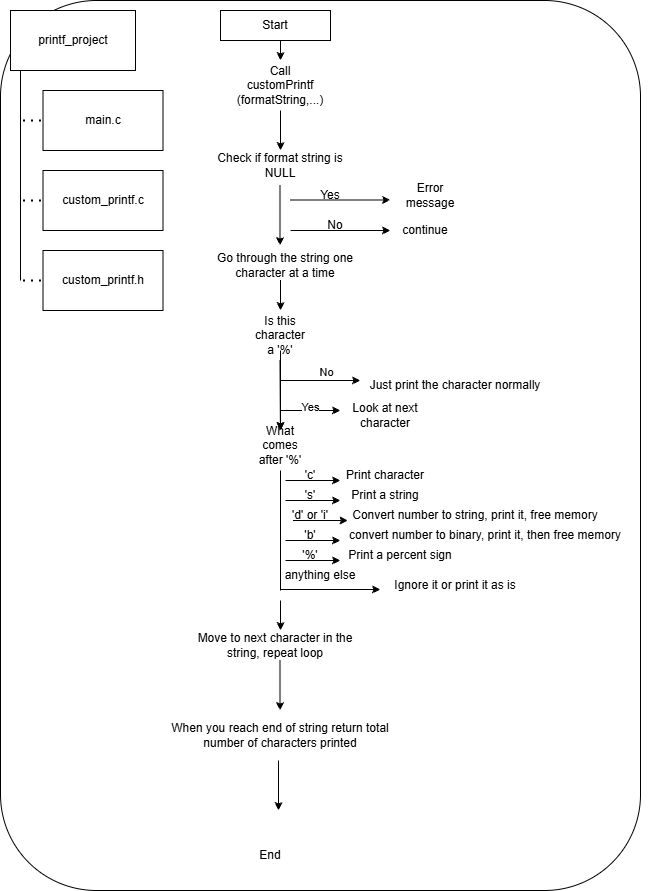

The diagram above was exported from draw.io. Its source (the exported page's mxGraphModel, read from the mxfile embedded in the PNG):
<mxGraphModel dx="1720" dy="927" grid="1" gridSize="10" guides="1" tooltips="1" connect="1" arrows="1" fold="1" page="1" pageScale="1" pageWidth="850" pageHeight="1100" math="0" shadow="0">
  <root>
    <mxCell id="0" />
    <mxCell id="1" parent="0" />
    <mxCell id="iyhz3K_0LBmdIrBSkdz0-1" parent="1" style="rounded=1;whiteSpace=wrap;html=1;" value="" vertex="1">
      <mxGeometry height="890" width="640" as="geometry" />
    </mxCell>
    <mxCell id="JLv1ZCOA6wSZr95glrtE-1" parent="1" style="rounded=0;whiteSpace=wrap;html=1;" value="" vertex="1">
      <mxGeometry height="60" width="125" x="10" y="10" as="geometry" />
    </mxCell>
    <mxCell id="JLv1ZCOA6wSZr95glrtE-2" parent="1" style="text;html=1;whiteSpace=wrap;strokeColor=none;fillColor=none;align=center;verticalAlign=middle;rounded=0;" value="printf_project" vertex="1">
      <mxGeometry height="30" width="60" x="42.5" y="25" as="geometry" />
    </mxCell>
    <mxCell id="JLv1ZCOA6wSZr95glrtE-3" parent="1" style="rounded=0;whiteSpace=wrap;html=1;" value="" vertex="1">
      <mxGeometry height="60" width="120" x="42.5" y="90" as="geometry" />
    </mxCell>
    <mxCell id="JLv1ZCOA6wSZr95glrtE-4" parent="1" style="rounded=0;whiteSpace=wrap;html=1;" value="" vertex="1">
      <mxGeometry height="60" width="120" x="42.5" y="170" as="geometry" />
    </mxCell>
    <mxCell id="JLv1ZCOA6wSZr95glrtE-5" parent="1" style="rounded=0;whiteSpace=wrap;html=1;" value="" vertex="1">
      <mxGeometry height="60" width="120" x="42.5" y="250" as="geometry" />
    </mxCell>
    <mxCell id="JLv1ZCOA6wSZr95glrtE-6" parent="1" style="text;html=1;whiteSpace=wrap;strokeColor=none;fillColor=none;align=center;verticalAlign=middle;rounded=0;" value="main.c" vertex="1">
      <mxGeometry height="30" width="60" x="72.5" y="105" as="geometry" />
    </mxCell>
    <mxCell id="JLv1ZCOA6wSZr95glrtE-7" parent="1" style="text;html=1;whiteSpace=wrap;strokeColor=none;fillColor=none;align=center;verticalAlign=middle;rounded=0;" value="custom_printf.c" vertex="1">
      <mxGeometry height="30" width="60" x="72.5" y="185" as="geometry" />
    </mxCell>
    <mxCell id="JLv1ZCOA6wSZr95glrtE-8" parent="1" style="text;html=1;whiteSpace=wrap;strokeColor=none;fillColor=none;align=center;verticalAlign=middle;rounded=0;" value="custom_printf.h" vertex="1">
      <mxGeometry height="30" width="60" x="72.5" y="265" as="geometry" />
    </mxCell>
    <mxCell id="JLv1ZCOA6wSZr95glrtE-9" edge="1" parent="1" style="endArrow=none;dashed=1;html=1;dashPattern=1 3;strokeWidth=2;rounded=0;entryX=0;entryY=0.5;entryDx=0;entryDy=0;" target="JLv1ZCOA6wSZr95glrtE-3" value="">
      <mxGeometry height="50" relative="1" width="50" as="geometry">
        <mxPoint x="22.5" y="120" as="sourcePoint" />
        <mxPoint x="72.5" y="70" as="targetPoint" />
      </mxGeometry>
    </mxCell>
    <mxCell id="JLv1ZCOA6wSZr95glrtE-10" edge="1" parent="1" style="endArrow=none;html=1;rounded=0;" value="">
      <mxGeometry height="50" relative="1" width="50" as="geometry">
        <mxPoint x="20" y="280" as="sourcePoint" />
        <mxPoint x="20" y="70" as="targetPoint" />
      </mxGeometry>
    </mxCell>
    <mxCell id="JLv1ZCOA6wSZr95glrtE-11" edge="1" parent="1" style="endArrow=none;dashed=1;html=1;dashPattern=1 3;strokeWidth=2;rounded=0;entryX=0;entryY=0.5;entryDx=0;entryDy=0;" target="JLv1ZCOA6wSZr95glrtE-5" value="">
      <mxGeometry height="50" relative="1" width="50" as="geometry">
        <mxPoint x="22.5" y="280" as="sourcePoint" />
        <mxPoint x="72.5" y="230" as="targetPoint" />
      </mxGeometry>
    </mxCell>
    <mxCell id="JLv1ZCOA6wSZr95glrtE-12" edge="1" parent="1" style="endArrow=none;dashed=1;html=1;dashPattern=1 3;strokeWidth=2;rounded=0;entryX=0;entryY=0.5;entryDx=0;entryDy=0;" target="JLv1ZCOA6wSZr95glrtE-4" value="">
      <mxGeometry height="50" relative="1" width="50" as="geometry">
        <mxPoint x="22.5" y="200" as="sourcePoint" />
        <mxPoint x="72.5" y="150" as="targetPoint" />
      </mxGeometry>
    </mxCell>
    <mxCell id="JLv1ZCOA6wSZr95glrtE-13" parent="1" style="rounded=0;whiteSpace=wrap;html=1;" value="" vertex="1">
      <mxGeometry height="30" width="110" x="220" y="10" as="geometry" />
    </mxCell>
    <mxCell id="JLv1ZCOA6wSZr95glrtE-15" parent="1" style="text;html=1;whiteSpace=wrap;strokeColor=none;fillColor=none;align=center;verticalAlign=middle;rounded=0;" value="Start" vertex="1">
      <mxGeometry height="30" width="60" x="245" y="10" as="geometry" />
    </mxCell>
    <mxCell id="JLv1ZCOA6wSZr95glrtE-48" edge="1" parent="1" style="edgeStyle=none;orthogonalLoop=1;jettySize=auto;html=1;rounded=0;" value="">
      <mxGeometry relative="1" width="100" as="geometry">
        <Array as="points" />
        <mxPoint x="280" y="40" as="sourcePoint" />
        <mxPoint x="280" y="60" as="targetPoint" />
      </mxGeometry>
    </mxCell>
    <mxCell id="JLv1ZCOA6wSZr95glrtE-49" parent="1" style="text;html=1;whiteSpace=wrap;strokeColor=none;fillColor=none;align=center;verticalAlign=middle;rounded=0;" value="Call customPrintf&lt;div&gt;(formatString,...)&lt;/div&gt;" vertex="1">
      <mxGeometry height="30" width="60" x="250" y="70" as="geometry" />
    </mxCell>
    <mxCell id="JLv1ZCOA6wSZr95glrtE-50" edge="1" parent="1" style="edgeStyle=none;orthogonalLoop=1;jettySize=auto;html=1;rounded=0;" value="">
      <mxGeometry relative="1" width="100" as="geometry">
        <Array as="points" />
        <mxPoint x="280" y="110" as="sourcePoint" />
        <mxPoint x="280" y="150" as="targetPoint" />
      </mxGeometry>
    </mxCell>
    <mxCell id="JLv1ZCOA6wSZr95glrtE-51" parent="1" style="text;html=1;whiteSpace=wrap;strokeColor=none;fillColor=none;align=center;verticalAlign=middle;rounded=0;" value="Check if format string is NULL" vertex="1">
      <mxGeometry height="30" width="160" x="200" y="150" as="geometry" />
    </mxCell>
    <mxCell id="JLv1ZCOA6wSZr95glrtE-52" edge="1" parent="1" style="edgeStyle=none;orthogonalLoop=1;jettySize=auto;html=1;rounded=0;" value="">
      <mxGeometry relative="1" width="100" as="geometry">
        <Array as="points" />
        <mxPoint x="290" y="199.5" as="sourcePoint" />
        <mxPoint x="390" y="199.5" as="targetPoint" />
      </mxGeometry>
    </mxCell>
    <mxCell id="JLv1ZCOA6wSZr95glrtE-53" edge="1" parent="1" style="edgeStyle=none;orthogonalLoop=1;jettySize=auto;html=1;rounded=0;" value="">
      <mxGeometry relative="1" width="100" as="geometry">
        <Array as="points" />
        <mxPoint x="279.5" y="185" as="sourcePoint" />
        <mxPoint x="279.5" y="245" as="targetPoint" />
      </mxGeometry>
    </mxCell>
    <mxCell id="JLv1ZCOA6wSZr95glrtE-54" edge="1" parent="1" style="edgeStyle=none;orthogonalLoop=1;jettySize=auto;html=1;rounded=0;" value="">
      <mxGeometry relative="1" width="100" as="geometry">
        <Array as="points" />
        <mxPoint x="290" y="230" as="sourcePoint" />
        <mxPoint x="390" y="230" as="targetPoint" />
      </mxGeometry>
    </mxCell>
    <mxCell id="JLv1ZCOA6wSZr95glrtE-55" parent="1" style="text;html=1;whiteSpace=wrap;strokeColor=none;fillColor=none;align=center;verticalAlign=middle;rounded=0;" value="Yes" vertex="1">
      <mxGeometry height="30" width="60" x="300" y="180" as="geometry" />
    </mxCell>
    <mxCell id="JLv1ZCOA6wSZr95glrtE-56" parent="1" style="text;html=1;whiteSpace=wrap;strokeColor=none;fillColor=none;align=center;verticalAlign=middle;rounded=0;" value="No" vertex="1">
      <mxGeometry height="30" width="60" x="305" y="210" as="geometry" />
    </mxCell>
    <mxCell id="JLv1ZCOA6wSZr95glrtE-57" parent="1" style="text;html=1;whiteSpace=wrap;strokeColor=none;fillColor=none;align=center;verticalAlign=middle;rounded=0;" value="Error message" vertex="1">
      <mxGeometry height="30" width="60" x="400" y="180" as="geometry" />
    </mxCell>
    <mxCell id="JLv1ZCOA6wSZr95glrtE-58" parent="1" style="text;html=1;whiteSpace=wrap;strokeColor=none;fillColor=none;align=center;verticalAlign=middle;rounded=0;" value="continue" vertex="1">
      <mxGeometry height="30" width="60" x="395" y="215" as="geometry" />
    </mxCell>
    <mxCell id="JLv1ZCOA6wSZr95glrtE-59" parent="1" style="text;html=1;whiteSpace=wrap;strokeColor=none;fillColor=none;align=center;verticalAlign=middle;rounded=0;" value="Go through the string one character at a time" vertex="1">
      <mxGeometry height="30" width="160" x="205" y="250" as="geometry" />
    </mxCell>
    <mxCell id="JLv1ZCOA6wSZr95glrtE-60" edge="1" parent="1" style="edgeStyle=none;orthogonalLoop=1;jettySize=auto;html=1;rounded=0;" value="">
      <mxGeometry relative="1" width="100" as="geometry">
        <Array as="points" />
        <mxPoint x="280" y="279.5" as="sourcePoint" />
        <mxPoint x="280" y="310" as="targetPoint" />
      </mxGeometry>
    </mxCell>
    <mxCell id="JLv1ZCOA6wSZr95glrtE-78" edge="1" parent="1" source="JLv1ZCOA6wSZr95glrtE-61" style="edgeStyle=none;rounded=0;orthogonalLoop=1;jettySize=auto;html=1;" target="JLv1ZCOA6wSZr95glrtE-75" value="">
      <mxGeometry relative="1" as="geometry" />
    </mxCell>
    <mxCell id="JLv1ZCOA6wSZr95glrtE-61" parent="1" style="text;html=1;whiteSpace=wrap;strokeColor=none;fillColor=none;align=center;verticalAlign=middle;rounded=0;" value="Is this character a '%'" vertex="1">
      <mxGeometry height="30" width="60" x="250" y="320" as="geometry" />
    </mxCell>
    <mxCell id="JLv1ZCOA6wSZr95glrtE-62" edge="1" parent="1" source="JLv1ZCOA6wSZr95glrtE-75" style="edgeStyle=none;orthogonalLoop=1;jettySize=auto;html=1;rounded=0;" value="">
      <mxGeometry relative="1" width="100" as="geometry">
        <Array as="points" />
        <mxPoint x="279.5" y="360" as="sourcePoint" />
        <mxPoint x="279.5" y="430" as="targetPoint" />
      </mxGeometry>
    </mxCell>
    <mxCell id="JLv1ZCOA6wSZr95glrtE-64" edge="1" parent="1" style="edgeStyle=none;orthogonalLoop=1;jettySize=auto;html=1;rounded=0;" value="">
      <mxGeometry relative="1" width="100" as="geometry">
        <Array as="points" />
        <mxPoint x="280" y="410" as="sourcePoint" />
        <mxPoint x="340" y="410" as="targetPoint" />
      </mxGeometry>
    </mxCell>
    <mxCell id="JLv1ZCOA6wSZr95glrtE-72" connectable="0" parent="JLv1ZCOA6wSZr95glrtE-64" style="edgeLabel;html=1;align=center;verticalAlign=middle;resizable=0;points=[];" value="Yes" vertex="1">
      <mxGeometry relative="1" x="-0.0222" y="4" as="geometry">
        <mxPoint as="offset" />
      </mxGeometry>
    </mxCell>
    <mxCell id="JLv1ZCOA6wSZr95glrtE-70" edge="1" parent="1" style="edgeStyle=none;orthogonalLoop=1;jettySize=auto;html=1;rounded=0;" value="">
      <mxGeometry relative="1" width="100" as="geometry">
        <Array as="points" />
        <mxPoint x="280" y="380" as="sourcePoint" />
        <mxPoint x="360" y="380" as="targetPoint" />
      </mxGeometry>
    </mxCell>
    <mxCell id="JLv1ZCOA6wSZr95glrtE-71" connectable="0" parent="JLv1ZCOA6wSZr95glrtE-70" style="edgeLabel;html=1;align=center;verticalAlign=middle;resizable=0;points=[];" value="No" vertex="1">
      <mxGeometry relative="1" x="0.1333" y="9" as="geometry">
        <mxPoint as="offset" />
      </mxGeometry>
    </mxCell>
    <mxCell id="JLv1ZCOA6wSZr95glrtE-73" parent="1" style="text;html=1;whiteSpace=wrap;strokeColor=none;fillColor=none;align=center;verticalAlign=middle;rounded=0;" value="Just print the character normally" vertex="1">
      <mxGeometry height="30" width="190" x="360" y="370" as="geometry" />
    </mxCell>
    <mxCell id="JLv1ZCOA6wSZr95glrtE-74" parent="1" style="text;html=1;whiteSpace=wrap;strokeColor=none;fillColor=none;align=center;verticalAlign=middle;rounded=0;" value="Look at next character" vertex="1">
      <mxGeometry height="30" width="110" x="330" y="400" as="geometry" />
    </mxCell>
    <mxCell id="JLv1ZCOA6wSZr95glrtE-76" edge="1" parent="1" style="edgeStyle=none;orthogonalLoop=1;jettySize=auto;html=1;rounded=0;" target="JLv1ZCOA6wSZr95glrtE-75" value="">
      <mxGeometry relative="1" width="100" as="geometry">
        <Array as="points" />
        <mxPoint x="279.5" y="360" as="sourcePoint" />
        <mxPoint x="279.5" y="430" as="targetPoint" />
      </mxGeometry>
    </mxCell>
    <mxCell id="JLv1ZCOA6wSZr95glrtE-75" parent="1" style="text;html=1;whiteSpace=wrap;strokeColor=none;fillColor=none;align=center;verticalAlign=middle;rounded=0;" value="What comes after '%'" vertex="1">
      <mxGeometry height="30" width="60" x="250" y="430" as="geometry" />
    </mxCell>
    <mxCell id="JLv1ZCOA6wSZr95glrtE-77" edge="1" parent="1" style="edgeStyle=none;orthogonalLoop=1;jettySize=auto;html=1;rounded=0;startArrow=none;startFill=0;endArrow=none;endFill=0;" value="">
      <mxGeometry relative="1" width="100" as="geometry">
        <Array as="points" />
        <mxPoint x="280" y="470" as="sourcePoint" />
        <mxPoint x="280" y="590" as="targetPoint" />
      </mxGeometry>
    </mxCell>
    <mxCell id="JLv1ZCOA6wSZr95glrtE-83" edge="1" parent="1" style="edgeStyle=none;orthogonalLoop=1;jettySize=auto;html=1;rounded=0;" value="">
      <mxGeometry relative="1" width="100" as="geometry">
        <Array as="points" />
        <mxPoint x="292.5" y="520" as="sourcePoint" />
        <mxPoint x="347.5" y="520" as="targetPoint" />
      </mxGeometry>
    </mxCell>
    <mxCell id="JLv1ZCOA6wSZr95glrtE-84" edge="1" parent="1" style="edgeStyle=none;orthogonalLoop=1;jettySize=auto;html=1;rounded=0;" value="">
      <mxGeometry relative="1" width="100" as="geometry">
        <Array as="points" />
        <mxPoint x="285" y="500" as="sourcePoint" />
        <mxPoint x="340" y="500" as="targetPoint" />
      </mxGeometry>
    </mxCell>
    <mxCell id="JLv1ZCOA6wSZr95glrtE-85" edge="1" parent="1" style="edgeStyle=none;orthogonalLoop=1;jettySize=auto;html=1;rounded=0;" value="">
      <mxGeometry relative="1" width="100" as="geometry">
        <Array as="points" />
        <mxPoint x="285" y="560" as="sourcePoint" />
        <mxPoint x="340" y="560" as="targetPoint" />
      </mxGeometry>
    </mxCell>
    <mxCell id="JLv1ZCOA6wSZr95glrtE-87" parent="1" style="text;html=1;whiteSpace=wrap;strokeColor=none;fillColor=none;align=center;verticalAlign=middle;rounded=0;" value="'c'" vertex="1">
      <mxGeometry height="30" width="60" x="280" y="460" as="geometry" />
    </mxCell>
    <mxCell id="JLv1ZCOA6wSZr95glrtE-86" edge="1" parent="1" style="edgeStyle=none;orthogonalLoop=1;jettySize=auto;html=1;rounded=0;" value="">
      <mxGeometry relative="1" width="100" as="geometry">
        <Array as="points" />
        <mxPoint x="285" y="540" as="sourcePoint" />
        <mxPoint x="340" y="540" as="targetPoint" />
      </mxGeometry>
    </mxCell>
    <mxCell id="JLv1ZCOA6wSZr95glrtE-89" edge="1" parent="1" style="edgeStyle=none;orthogonalLoop=1;jettySize=auto;html=1;rounded=0;" value="">
      <mxGeometry relative="1" width="100" as="geometry">
        <Array as="points" />
        <mxPoint x="285" y="480" as="sourcePoint" />
        <mxPoint x="340" y="480" as="targetPoint" />
      </mxGeometry>
    </mxCell>
    <mxCell id="JLv1ZCOA6wSZr95glrtE-92" parent="1" style="text;html=1;whiteSpace=wrap;strokeColor=none;fillColor=none;align=center;verticalAlign=middle;rounded=0;" value="'s'" vertex="1">
      <mxGeometry height="30" width="60" x="280" y="480" as="geometry" />
    </mxCell>
    <mxCell id="JLv1ZCOA6wSZr95glrtE-93" parent="1" style="text;html=1;whiteSpace=wrap;strokeColor=none;fillColor=none;align=center;verticalAlign=middle;rounded=0;" value="'d' or 'i'" vertex="1">
      <mxGeometry height="30" width="60" x="280" y="500" as="geometry" />
    </mxCell>
    <mxCell id="JLv1ZCOA6wSZr95glrtE-94" parent="1" style="text;html=1;whiteSpace=wrap;strokeColor=none;fillColor=none;align=center;verticalAlign=middle;rounded=0;" value="'b'" vertex="1">
      <mxGeometry height="30" width="60" x="280" y="520" as="geometry" />
    </mxCell>
    <mxCell id="JLv1ZCOA6wSZr95glrtE-95" parent="1" style="text;html=1;whiteSpace=wrap;strokeColor=none;fillColor=none;align=center;verticalAlign=middle;rounded=0;" value="'%'" vertex="1">
      <mxGeometry height="30" width="60" x="280" y="540" as="geometry" />
    </mxCell>
    <mxCell id="JLv1ZCOA6wSZr95glrtE-96" parent="1" style="text;html=1;whiteSpace=wrap;strokeColor=none;fillColor=none;align=center;verticalAlign=middle;rounded=0;" value="anything else" vertex="1">
      <mxGeometry height="30" width="90" x="275" y="560" as="geometry" />
    </mxCell>
    <mxCell id="JLv1ZCOA6wSZr95glrtE-97" edge="1" parent="1" style="edgeStyle=none;orthogonalLoop=1;jettySize=auto;html=1;rounded=0;" value="">
      <mxGeometry relative="1" width="100" as="geometry">
        <Array as="points" />
        <mxPoint x="280" y="589" as="sourcePoint" />
        <mxPoint x="380" y="589" as="targetPoint" />
      </mxGeometry>
    </mxCell>
    <mxCell id="JLv1ZCOA6wSZr95glrtE-98" parent="1" style="text;html=1;whiteSpace=wrap;strokeColor=none;fillColor=none;align=center;verticalAlign=middle;rounded=0;" value="Ignore it or print it as is" vertex="1">
      <mxGeometry height="30" width="130" x="390" y="570" as="geometry" />
    </mxCell>
    <mxCell id="JLv1ZCOA6wSZr95glrtE-99" parent="1" style="text;html=1;whiteSpace=wrap;strokeColor=none;fillColor=none;align=center;verticalAlign=middle;rounded=0;" value="Print a percent sign" vertex="1">
      <mxGeometry height="30" width="120" x="340" y="540" as="geometry" />
    </mxCell>
    <mxCell id="JLv1ZCOA6wSZr95glrtE-100" parent="1" style="text;html=1;whiteSpace=wrap;strokeColor=none;fillColor=none;align=center;verticalAlign=middle;rounded=0;" value="convert number to binary, print it, then free memory" vertex="1">
      <mxGeometry height="30" width="330" x="320" y="520" as="geometry" />
    </mxCell>
    <mxCell id="JLv1ZCOA6wSZr95glrtE-101" parent="1" style="text;html=1;whiteSpace=wrap;strokeColor=none;fillColor=none;align=center;verticalAlign=middle;rounded=0;" value="Convert number to string, print it, free memory" vertex="1">
      <mxGeometry height="30" width="270" x="340" y="500" as="geometry" />
    </mxCell>
    <mxCell id="JLv1ZCOA6wSZr95glrtE-102" parent="1" style="text;html=1;whiteSpace=wrap;strokeColor=none;fillColor=none;align=center;verticalAlign=middle;rounded=0;" value="Print a string" vertex="1">
      <mxGeometry height="30" width="110" x="330" y="480" as="geometry" />
    </mxCell>
    <mxCell id="JLv1ZCOA6wSZr95glrtE-103" parent="1" style="text;html=1;whiteSpace=wrap;strokeColor=none;fillColor=none;align=center;verticalAlign=middle;rounded=0;" value="Print character" vertex="1">
      <mxGeometry height="30" width="130" x="320" y="460" as="geometry" />
    </mxCell>
    <mxCell id="JLv1ZCOA6wSZr95glrtE-104" edge="1" parent="1" style="edgeStyle=none;orthogonalLoop=1;jettySize=auto;html=1;rounded=0;" value="">
      <mxGeometry relative="1" width="100" as="geometry">
        <Array as="points" />
        <mxPoint x="280" y="600" as="sourcePoint" />
        <mxPoint x="280" y="630" as="targetPoint" />
      </mxGeometry>
    </mxCell>
    <mxCell id="JLv1ZCOA6wSZr95glrtE-105" parent="1" style="text;html=1;whiteSpace=wrap;strokeColor=none;fillColor=none;align=center;verticalAlign=middle;rounded=0;" value="Move to next character in the string, repeat loop" vertex="1">
      <mxGeometry height="30" width="180" x="185" y="630" as="geometry" />
    </mxCell>
    <mxCell id="JLv1ZCOA6wSZr95glrtE-106" edge="1" parent="1" style="edgeStyle=none;orthogonalLoop=1;jettySize=auto;html=1;rounded=0;" value="">
      <mxGeometry relative="1" width="100" as="geometry">
        <Array as="points" />
        <mxPoint x="279.5" y="660" as="sourcePoint" />
        <mxPoint x="279.5" y="710" as="targetPoint" />
      </mxGeometry>
    </mxCell>
    <mxCell id="JLv1ZCOA6wSZr95glrtE-107" parent="1" style="text;html=1;whiteSpace=wrap;strokeColor=none;fillColor=none;align=center;verticalAlign=middle;rounded=0;" value="When you reach end of string return total number of characters printed" vertex="1">
      <mxGeometry height="30" width="230" x="165" y="720" as="geometry" />
    </mxCell>
    <mxCell id="JLv1ZCOA6wSZr95glrtE-108" edge="1" parent="1" style="edgeStyle=none;orthogonalLoop=1;jettySize=auto;html=1;rounded=0;" value="">
      <mxGeometry relative="1" width="100" as="geometry">
        <Array as="points" />
        <mxPoint x="278" y="760" as="sourcePoint" />
        <mxPoint x="278" y="810" as="targetPoint" />
      </mxGeometry>
    </mxCell>
    <mxCell id="JLv1ZCOA6wSZr95glrtE-109" parent="1" style="text;html=1;whiteSpace=wrap;strokeColor=none;fillColor=none;align=center;verticalAlign=middle;rounded=0;" value="End" vertex="1">
      <mxGeometry height="30" width="60" x="240" y="840" as="geometry" />
    </mxCell>
  </root>
</mxGraphModel>